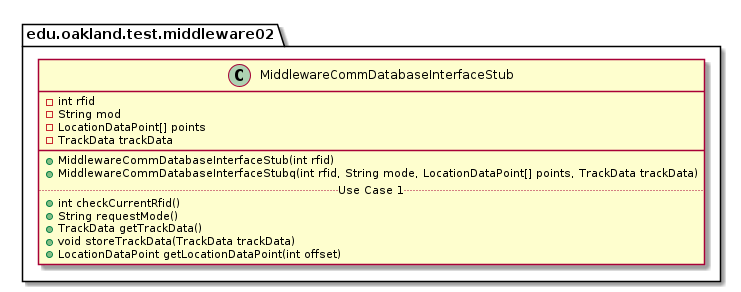

The diagram above was rendered by PlantUML. Its source (embedded in the PNG):
@startuml MiddlewareCommDatabaseInterfaceStub

package edu.oakland.test.middleware02 {
    class MiddlewareCommDatabaseInterfaceStub {
        - int rfid
        - String mod
        - LocationDataPoint[] points
        - TrackData trackData
        __
        + MiddlewareCommDatabaseInterfaceStub(int rfid)
        + MiddlewareCommDatabaseInterfaceStubq(int rfid, String mode, LocationDataPoint[] points, TrackData trackData)
        .. Use Case 1 ..
        + int checkCurrentRfid()
        + String requestMode()
        + TrackData getTrackData()
        + void storeTrackData(TrackData trackData)
        + LocationDataPoint getLocationDataPoint(int offset)
    }
}

@enduml